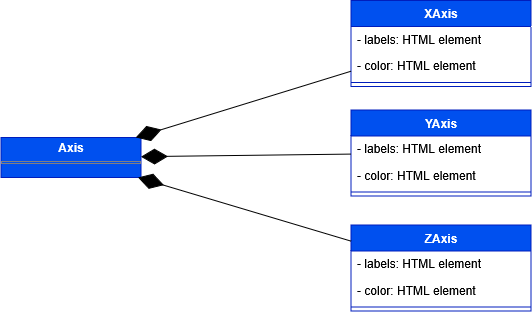

The diagram above was exported from draw.io. Its source (the exported page's mxGraphModel, read from the mxfile embedded in the PNG):
<mxGraphModel dx="3327" dy="3406" grid="1" gridSize="10" guides="1" tooltips="1" connect="1" arrows="1" fold="1" page="1" pageScale="1" pageWidth="827" pageHeight="1169" math="0" shadow="0">
  <root>
    <mxCell id="0" />
    <mxCell id="1" parent="0" />
    <mxCell id="2" value="XAxis" style="swimlane;fontStyle=1;align=center;verticalAlign=top;childLayout=stackLayout;horizontal=1;startSize=26;horizontalStack=0;resizeParent=1;resizeParentMax=0;resizeLast=0;collapsible=1;marginBottom=0;whiteSpace=wrap;html=1;fillColor=#0050ef;fontColor=#ffffff;strokeColor=#001DBC;" vertex="1" parent="1">
      <mxGeometry x="5205.5" y="2380" width="180" height="86" as="geometry" />
    </mxCell>
    <mxCell id="3" value="- labels: HTML element" style="text;strokeColor=none;fillColor=none;align=left;verticalAlign=top;spacingLeft=4;spacingRight=4;overflow=hidden;rotatable=0;points=[[0,0.5],[1,0.5]];portConstraint=eastwest;whiteSpace=wrap;html=1;" vertex="1" parent="2">
      <mxGeometry y="26" width="180" height="26" as="geometry" />
    </mxCell>
    <mxCell id="4" value="- color: HTML element" style="text;strokeColor=none;fillColor=none;align=left;verticalAlign=top;spacingLeft=4;spacingRight=4;overflow=hidden;rotatable=0;points=[[0,0.5],[1,0.5]];portConstraint=eastwest;whiteSpace=wrap;html=1;" vertex="1" parent="2">
      <mxGeometry y="52" width="180" height="26" as="geometry" />
    </mxCell>
    <mxCell id="5" value="" style="line;strokeWidth=1;fillColor=none;align=left;verticalAlign=middle;spacingTop=-1;spacingLeft=3;spacingRight=3;rotatable=0;labelPosition=right;points=[];portConstraint=eastwest;strokeColor=inherit;" vertex="1" parent="2">
      <mxGeometry y="78" width="180" height="8" as="geometry" />
    </mxCell>
    <mxCell id="6" value="&lt;p style=&quot;margin:0px;margin-top:4px;text-align:center;&quot;&gt;&lt;b&gt;Axis&lt;/b&gt;&lt;/p&gt;&lt;hr size=&quot;1&quot; style=&quot;border-style:solid;&quot;&gt;&lt;div style=&quot;height:2px;&quot;&gt;&lt;/div&gt;" style="verticalAlign=top;align=left;overflow=fill;html=1;whiteSpace=wrap;fillColor=#0050ef;fontColor=#ffffff;strokeColor=#001DBC;" vertex="1" parent="1">
      <mxGeometry x="4855.5" y="2517" width="140" height="40" as="geometry" />
    </mxCell>
    <mxCell id="7" value="YAxis" style="swimlane;fontStyle=1;align=center;verticalAlign=top;childLayout=stackLayout;horizontal=1;startSize=26;horizontalStack=0;resizeParent=1;resizeParentMax=0;resizeLast=0;collapsible=1;marginBottom=0;whiteSpace=wrap;html=1;fillColor=#0050ef;fontColor=#ffffff;strokeColor=#001DBC;" vertex="1" parent="1">
      <mxGeometry x="5205.5" y="2489.5" width="180" height="86" as="geometry" />
    </mxCell>
    <mxCell id="8" value="- labels: HTML element" style="text;strokeColor=none;fillColor=none;align=left;verticalAlign=top;spacingLeft=4;spacingRight=4;overflow=hidden;rotatable=0;points=[[0,0.5],[1,0.5]];portConstraint=eastwest;whiteSpace=wrap;html=1;" vertex="1" parent="7">
      <mxGeometry y="26" width="180" height="26" as="geometry" />
    </mxCell>
    <mxCell id="9" value="- color: HTML element" style="text;strokeColor=none;fillColor=none;align=left;verticalAlign=top;spacingLeft=4;spacingRight=4;overflow=hidden;rotatable=0;points=[[0,0.5],[1,0.5]];portConstraint=eastwest;whiteSpace=wrap;html=1;" vertex="1" parent="7">
      <mxGeometry y="52" width="180" height="26" as="geometry" />
    </mxCell>
    <mxCell id="10" value="" style="line;strokeWidth=1;fillColor=none;align=left;verticalAlign=middle;spacingTop=-1;spacingLeft=3;spacingRight=3;rotatable=0;labelPosition=right;points=[];portConstraint=eastwest;strokeColor=inherit;" vertex="1" parent="7">
      <mxGeometry y="78" width="180" height="8" as="geometry" />
    </mxCell>
    <mxCell id="11" value="ZAxis" style="swimlane;fontStyle=1;align=center;verticalAlign=top;childLayout=stackLayout;horizontal=1;startSize=26;horizontalStack=0;resizeParent=1;resizeParentMax=0;resizeLast=0;collapsible=1;marginBottom=0;whiteSpace=wrap;html=1;fillColor=#0050ef;fontColor=#ffffff;strokeColor=#001DBC;" vertex="1" parent="1">
      <mxGeometry x="5205.5" y="2604.5" width="180" height="86" as="geometry" />
    </mxCell>
    <mxCell id="12" value="- labels: HTML element" style="text;strokeColor=none;fillColor=none;align=left;verticalAlign=top;spacingLeft=4;spacingRight=4;overflow=hidden;rotatable=0;points=[[0,0.5],[1,0.5]];portConstraint=eastwest;whiteSpace=wrap;html=1;" vertex="1" parent="11">
      <mxGeometry y="26" width="180" height="26" as="geometry" />
    </mxCell>
    <mxCell id="13" value="- color: HTML element" style="text;strokeColor=none;fillColor=none;align=left;verticalAlign=top;spacingLeft=4;spacingRight=4;overflow=hidden;rotatable=0;points=[[0,0.5],[1,0.5]];portConstraint=eastwest;whiteSpace=wrap;html=1;" vertex="1" parent="11">
      <mxGeometry y="52" width="180" height="26" as="geometry" />
    </mxCell>
    <mxCell id="14" value="" style="line;strokeWidth=1;fillColor=none;align=left;verticalAlign=middle;spacingTop=-1;spacingLeft=3;spacingRight=3;rotatable=0;labelPosition=right;points=[];portConstraint=eastwest;strokeColor=inherit;" vertex="1" parent="11">
      <mxGeometry y="78" width="180" height="8" as="geometry" />
    </mxCell>
    <mxCell id="15" value="" style="endArrow=diamondThin;endFill=1;endSize=24;html=1;rounded=0;" edge="1" source="2" target="6" parent="1">
      <mxGeometry width="160" relative="1" as="geometry">
        <mxPoint x="5185.5" y="2537" as="sourcePoint" />
        <mxPoint x="4765.5" y="2527" as="targetPoint" />
      </mxGeometry>
    </mxCell>
    <mxCell id="16" value="" style="endArrow=diamondThin;endFill=1;endSize=24;html=1;rounded=0;" edge="1" source="7" target="6" parent="1">
      <mxGeometry width="160" relative="1" as="geometry">
        <mxPoint x="5225.5" y="2513" as="sourcePoint" />
        <mxPoint x="5005.5" y="2539" as="targetPoint" />
      </mxGeometry>
    </mxCell>
    <mxCell id="17" value="" style="endArrow=diamondThin;endFill=1;endSize=24;html=1;rounded=0;" edge="1" source="11" target="6" parent="1">
      <mxGeometry width="160" relative="1" as="geometry">
        <mxPoint x="5235.5" y="2601" as="sourcePoint" />
        <mxPoint x="5005.5" y="2560" as="targetPoint" />
      </mxGeometry>
    </mxCell>
  </root>
</mxGraphModel>